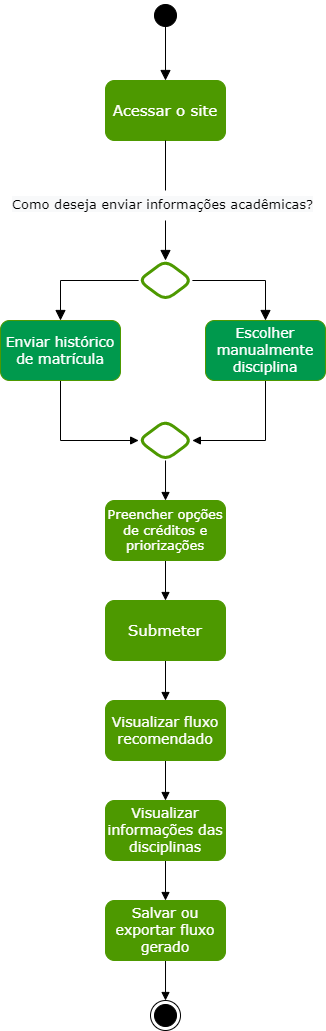

The diagram above was exported from draw.io. Its source (the exported page's mxGraphModel, read from the mxfile embedded in the PNG):
<mxGraphModel dx="2370" dy="1270" grid="1" gridSize="10" guides="1" tooltips="1" connect="1" arrows="1" fold="1" page="1" pageScale="1" pageWidth="827" pageHeight="1169" math="0" shadow="0">
  <root>
    <mxCell id="0" />
    <mxCell id="1" parent="0" />
    <mxCell id="OUoqi4vXwKS8cdkFKbPr-2" value="" style="edgeStyle=orthogonalEdgeStyle;html=1;verticalAlign=bottom;endArrow=block;endSize=8;strokeColor=#000000;rounded=0;entryX=0.5;entryY=0;entryDx=0;entryDy=0;startArrow=none;endFill=1;" parent="1" edge="1">
      <mxGeometry relative="1" as="geometry">
        <mxPoint x="416" y="150" as="targetPoint" />
        <mxPoint x="416" y="90" as="sourcePoint" />
      </mxGeometry>
    </mxCell>
    <mxCell id="OUoqi4vXwKS8cdkFKbPr-3" value="" style="ellipse;html=1;shape=endState;fillColor=#000000;strokeColor=#000000;" parent="1" vertex="1">
      <mxGeometry x="401.01" y="1070" width="30" height="30" as="geometry" />
    </mxCell>
    <mxCell id="OUoqi4vXwKS8cdkFKbPr-1" value="" style="ellipse;html=1;shape=startState;fillColor=#000000;strokeColor=#000000;" parent="1" vertex="1">
      <mxGeometry x="401" y="70" width="30" height="30" as="geometry" />
    </mxCell>
    <mxCell id="qOL7kE_TcYh9vy_mmBVg-5" value="" style="edgeStyle=orthogonalEdgeStyle;html=1;verticalAlign=bottom;endArrow=none;endSize=8;strokeColor=#000000;rounded=0;entryX=0.5;entryY=0;entryDx=0;entryDy=0;" parent="1" target="OUoqi4vXwKS8cdkFKbPr-1" edge="1">
      <mxGeometry relative="1" as="geometry">
        <mxPoint x="416" y="150" as="targetPoint" />
        <mxPoint x="416" y="70" as="sourcePoint" />
      </mxGeometry>
    </mxCell>
    <mxCell id="qOL7kE_TcYh9vy_mmBVg-6" value="" style="edgeStyle=orthogonalEdgeStyle;html=1;verticalAlign=bottom;endArrow=block;endSize=8;strokeColor=#000000;rounded=0;startArrow=none;exitX=0;exitY=0.5;exitDx=0;exitDy=0;entryX=0.5;entryY=0;entryDx=0;entryDy=0;endFill=1;" parent="1" source="qOL7kE_TcYh9vy_mmBVg-28" target="qOL7kE_TcYh9vy_mmBVg-8" edge="1">
      <mxGeometry relative="1" as="geometry">
        <mxPoint x="375" y="420" as="targetPoint" />
        <mxPoint x="374.75" y="360" as="sourcePoint" />
      </mxGeometry>
    </mxCell>
    <mxCell id="qOL7kE_TcYh9vy_mmBVg-7" value="" style="edgeStyle=orthogonalEdgeStyle;html=1;verticalAlign=bottom;endArrow=block;endSize=8;strokeColor=#000000;rounded=0;startArrow=none;exitX=1;exitY=0.5;exitDx=0;exitDy=0;endFill=1;" parent="1" source="qOL7kE_TcYh9vy_mmBVg-28" target="qOL7kE_TcYh9vy_mmBVg-9" edge="1">
      <mxGeometry relative="1" as="geometry">
        <mxPoint x="447" y="420" as="targetPoint" />
        <mxPoint x="447.25" y="360" as="sourcePoint" />
      </mxGeometry>
    </mxCell>
    <mxCell id="qOL7kE_TcYh9vy_mmBVg-34" value="" style="edgeStyle=orthogonalEdgeStyle;rounded=0;orthogonalLoop=1;jettySize=auto;html=1;fontFamily=Verdana;fontSize=13;fontColor=#000000;endArrow=block;endFill=1;strokeColor=#000000;entryX=0;entryY=0.5;entryDx=0;entryDy=0;exitX=0.5;exitY=1;exitDx=0;exitDy=0;" parent="1" source="qOL7kE_TcYh9vy_mmBVg-8" target="qOL7kE_TcYh9vy_mmBVg-30" edge="1">
      <mxGeometry relative="1" as="geometry" />
    </mxCell>
    <mxCell id="qOL7kE_TcYh9vy_mmBVg-8" value="&lt;span style=&quot;color: rgb(255, 255, 255); font-family: Verdana;&quot;&gt;&lt;font style=&quot;font-size: 14px;&quot;&gt;Enviar histórico de matrícula&lt;/font&gt;&lt;/span&gt;" style="rounded=1;whiteSpace=wrap;html=1;strokeColor=#4D9900;fillColor=#00994D;" parent="1" vertex="1">
      <mxGeometry x="251" y="390" width="120" height="60" as="geometry" />
    </mxCell>
    <mxCell id="qOL7kE_TcYh9vy_mmBVg-36" value="" style="edgeStyle=orthogonalEdgeStyle;rounded=0;orthogonalLoop=1;jettySize=auto;html=1;fontFamily=Verdana;fontSize=13;fontColor=#000000;endArrow=block;endFill=1;strokeColor=#000000;entryX=1;entryY=0.5;entryDx=0;entryDy=0;exitX=0.5;exitY=1;exitDx=0;exitDy=0;" parent="1" source="qOL7kE_TcYh9vy_mmBVg-9" target="qOL7kE_TcYh9vy_mmBVg-30" edge="1">
      <mxGeometry relative="1" as="geometry" />
    </mxCell>
    <mxCell id="qOL7kE_TcYh9vy_mmBVg-9" value="&lt;span style=&quot;color: rgb(255, 255, 255); font-family: Verdana;&quot;&gt;&lt;font style=&quot;font-size: 14px;&quot;&gt;Escolher manualmente disciplina&lt;/font&gt;&lt;/span&gt;" style="rounded=1;whiteSpace=wrap;html=1;strokeColor=#4D9900;fillColor=#00994D;" parent="1" vertex="1">
      <mxGeometry x="456" y="390" width="120" height="60" as="geometry" />
    </mxCell>
    <mxCell id="qOL7kE_TcYh9vy_mmBVg-11" value="&lt;font face=&quot;Verdana&quot; style=&quot;font-size: 15px;&quot; color=&quot;#ffffff&quot;&gt;Acessar o site&lt;/font&gt;" style="rounded=1;whiteSpace=wrap;html=1;strokeColor=#4D9900;fillColor=#4D9900;" parent="1" vertex="1">
      <mxGeometry x="356" y="150" width="120" height="60" as="geometry" />
    </mxCell>
    <mxCell id="qOL7kE_TcYh9vy_mmBVg-14" value="" style="edgeStyle=orthogonalEdgeStyle;html=1;verticalAlign=bottom;endArrow=block;endSize=8;strokeColor=#000000;rounded=0;startArrow=none;exitX=0.5;exitY=1;exitDx=0;exitDy=0;endFill=1;" parent="1" source="qOL7kE_TcYh9vy_mmBVg-11" edge="1">
      <mxGeometry relative="1" as="geometry">
        <mxPoint x="416" y="330" as="targetPoint" />
        <mxPoint x="426" y="110" as="sourcePoint" />
      </mxGeometry>
    </mxCell>
    <mxCell id="qOL7kE_TcYh9vy_mmBVg-28" value="&lt;div style=&quot;&quot;&gt;&lt;br&gt;&lt;/div&gt;" style="rhombus;whiteSpace=wrap;html=1;rounded=1;fontFamily=Verdana;fontSize=14;fontColor=#FFFFFF;strokeColor=#4D9900;fillColor=#FFFFFF;align=center;strokeWidth=3;" parent="1" vertex="1">
      <mxGeometry x="389.13" y="330" width="53.75" height="40" as="geometry" />
    </mxCell>
    <mxCell id="qOL7kE_TcYh9vy_mmBVg-29" value="&lt;span style=&quot;color: rgb(0, 0, 0); font-family: Verdana; font-size: 13px; font-style: normal; font-variant-ligatures: normal; font-variant-caps: normal; font-weight: 400; letter-spacing: normal; orphans: 2; text-align: center; text-indent: 0px; text-transform: none; widows: 2; word-spacing: 0px; -webkit-text-stroke-width: 0px; background-color: rgb(248, 249, 250); text-decoration-thickness: initial; text-decoration-style: initial; text-decoration-color: initial; float: none; display: inline !important;&quot;&gt;Como deseja enviar informações acadêmicas?&lt;/span&gt;" style="text;whiteSpace=wrap;html=1;fontSize=13;fontFamily=Verdana;fontColor=#000000;fillColor=default;" parent="1" vertex="1">
      <mxGeometry x="261" y="260" width="310" height="30" as="geometry" />
    </mxCell>
    <mxCell id="qOL7kE_TcYh9vy_mmBVg-39" value="" style="edgeStyle=orthogonalEdgeStyle;rounded=0;orthogonalLoop=1;jettySize=auto;html=1;fontFamily=Verdana;fontSize=13;fontColor=#000000;endArrow=block;endFill=1;strokeColor=#000000;" parent="1" source="qOL7kE_TcYh9vy_mmBVg-30" target="qOL7kE_TcYh9vy_mmBVg-38" edge="1">
      <mxGeometry relative="1" as="geometry" />
    </mxCell>
    <mxCell id="qOL7kE_TcYh9vy_mmBVg-30" value="&lt;div style=&quot;&quot;&gt;&lt;br&gt;&lt;/div&gt;" style="rhombus;whiteSpace=wrap;html=1;rounded=1;fontFamily=Verdana;fontSize=14;fontColor=#FFFFFF;strokeColor=#4D9900;fillColor=#FFFFFF;align=center;strokeWidth=3;" parent="1" vertex="1">
      <mxGeometry x="389.13" y="490" width="53.75" height="40" as="geometry" />
    </mxCell>
    <mxCell id="qOL7kE_TcYh9vy_mmBVg-41" value="" style="edgeStyle=orthogonalEdgeStyle;rounded=0;orthogonalLoop=1;jettySize=auto;html=1;fontFamily=Verdana;fontSize=13;fontColor=#000000;endArrow=block;endFill=1;strokeColor=#000000;" parent="1" source="qOL7kE_TcYh9vy_mmBVg-38" target="qOL7kE_TcYh9vy_mmBVg-40" edge="1">
      <mxGeometry relative="1" as="geometry" />
    </mxCell>
    <mxCell id="qOL7kE_TcYh9vy_mmBVg-38" value="&lt;font face=&quot;Verdana&quot; style=&quot;font-size: 13px;&quot; color=&quot;#ffffff&quot;&gt;Preencher opções de créditos e priorizações&lt;/font&gt;" style="rounded=1;whiteSpace=wrap;html=1;strokeColor=#4D9900;fillColor=#4D9900;" parent="1" vertex="1">
      <mxGeometry x="356" y="570" width="120" height="60" as="geometry" />
    </mxCell>
    <mxCell id="qOL7kE_TcYh9vy_mmBVg-44" value="" style="edgeStyle=orthogonalEdgeStyle;rounded=0;orthogonalLoop=1;jettySize=auto;html=1;fontFamily=Verdana;fontSize=14;fontColor=#000000;endArrow=block;endFill=1;strokeColor=#000000;" parent="1" source="qOL7kE_TcYh9vy_mmBVg-40" target="qOL7kE_TcYh9vy_mmBVg-42" edge="1">
      <mxGeometry relative="1" as="geometry" />
    </mxCell>
    <mxCell id="qOL7kE_TcYh9vy_mmBVg-40" value="&lt;font face=&quot;Verdana&quot; color=&quot;#ffffff&quot;&gt;&lt;span style=&quot;font-size: 15px;&quot;&gt;Submeter&lt;/span&gt;&lt;/font&gt;" style="rounded=1;whiteSpace=wrap;html=1;strokeColor=#4D9900;fillColor=#4D9900;" parent="1" vertex="1">
      <mxGeometry x="356" y="670" width="120" height="60" as="geometry" />
    </mxCell>
    <mxCell id="qOL7kE_TcYh9vy_mmBVg-46" value="" style="edgeStyle=orthogonalEdgeStyle;rounded=0;orthogonalLoop=1;jettySize=auto;html=1;fontFamily=Verdana;fontSize=14;fontColor=#000000;endArrow=block;endFill=1;strokeColor=#000000;" parent="1" source="qOL7kE_TcYh9vy_mmBVg-42" target="qOL7kE_TcYh9vy_mmBVg-43" edge="1">
      <mxGeometry relative="1" as="geometry" />
    </mxCell>
    <mxCell id="qOL7kE_TcYh9vy_mmBVg-42" value="&lt;font style=&quot;font-size: 14px;&quot; face=&quot;Verdana&quot; color=&quot;#ffffff&quot;&gt;Visualizar fluxo recomendado&lt;/font&gt;" style="rounded=1;whiteSpace=wrap;html=1;strokeColor=#4D9900;fillColor=#4D9900;" parent="1" vertex="1">
      <mxGeometry x="356" y="770" width="120" height="60" as="geometry" />
    </mxCell>
    <mxCell id="qOL7kE_TcYh9vy_mmBVg-47" value="" style="edgeStyle=orthogonalEdgeStyle;rounded=0;orthogonalLoop=1;jettySize=auto;html=1;fontFamily=Verdana;fontSize=14;fontColor=#000000;endArrow=block;endFill=1;strokeColor=#000000;" parent="1" source="qOL7kE_TcYh9vy_mmBVg-43" target="qOL7kE_TcYh9vy_mmBVg-45" edge="1">
      <mxGeometry relative="1" as="geometry" />
    </mxCell>
    <mxCell id="qOL7kE_TcYh9vy_mmBVg-43" value="&lt;font style=&quot;font-size: 14px;&quot; face=&quot;Verdana&quot; color=&quot;#ffffff&quot;&gt;Visualizar informações das disciplinas&lt;/font&gt;" style="rounded=1;whiteSpace=wrap;html=1;strokeColor=#4D9900;fillColor=#4D9900;" parent="1" vertex="1">
      <mxGeometry x="356" y="870" width="120" height="60" as="geometry" />
    </mxCell>
    <mxCell id="qOL7kE_TcYh9vy_mmBVg-48" value="" style="edgeStyle=orthogonalEdgeStyle;rounded=0;orthogonalLoop=1;jettySize=auto;html=1;fontFamily=Verdana;fontSize=14;fontColor=#000000;endArrow=block;endFill=1;strokeColor=#000000;" parent="1" source="qOL7kE_TcYh9vy_mmBVg-45" target="OUoqi4vXwKS8cdkFKbPr-3" edge="1">
      <mxGeometry relative="1" as="geometry" />
    </mxCell>
    <mxCell id="qOL7kE_TcYh9vy_mmBVg-45" value="&lt;font style=&quot;font-size: 14px;&quot; face=&quot;Verdana&quot; color=&quot;#ffffff&quot;&gt;Salvar ou exportar fluxo gerado&lt;/font&gt;" style="rounded=1;whiteSpace=wrap;html=1;strokeColor=#4D9900;fillColor=#4D9900;" parent="1" vertex="1">
      <mxGeometry x="356" y="970" width="120" height="60" as="geometry" />
    </mxCell>
  </root>
</mxGraphModel>